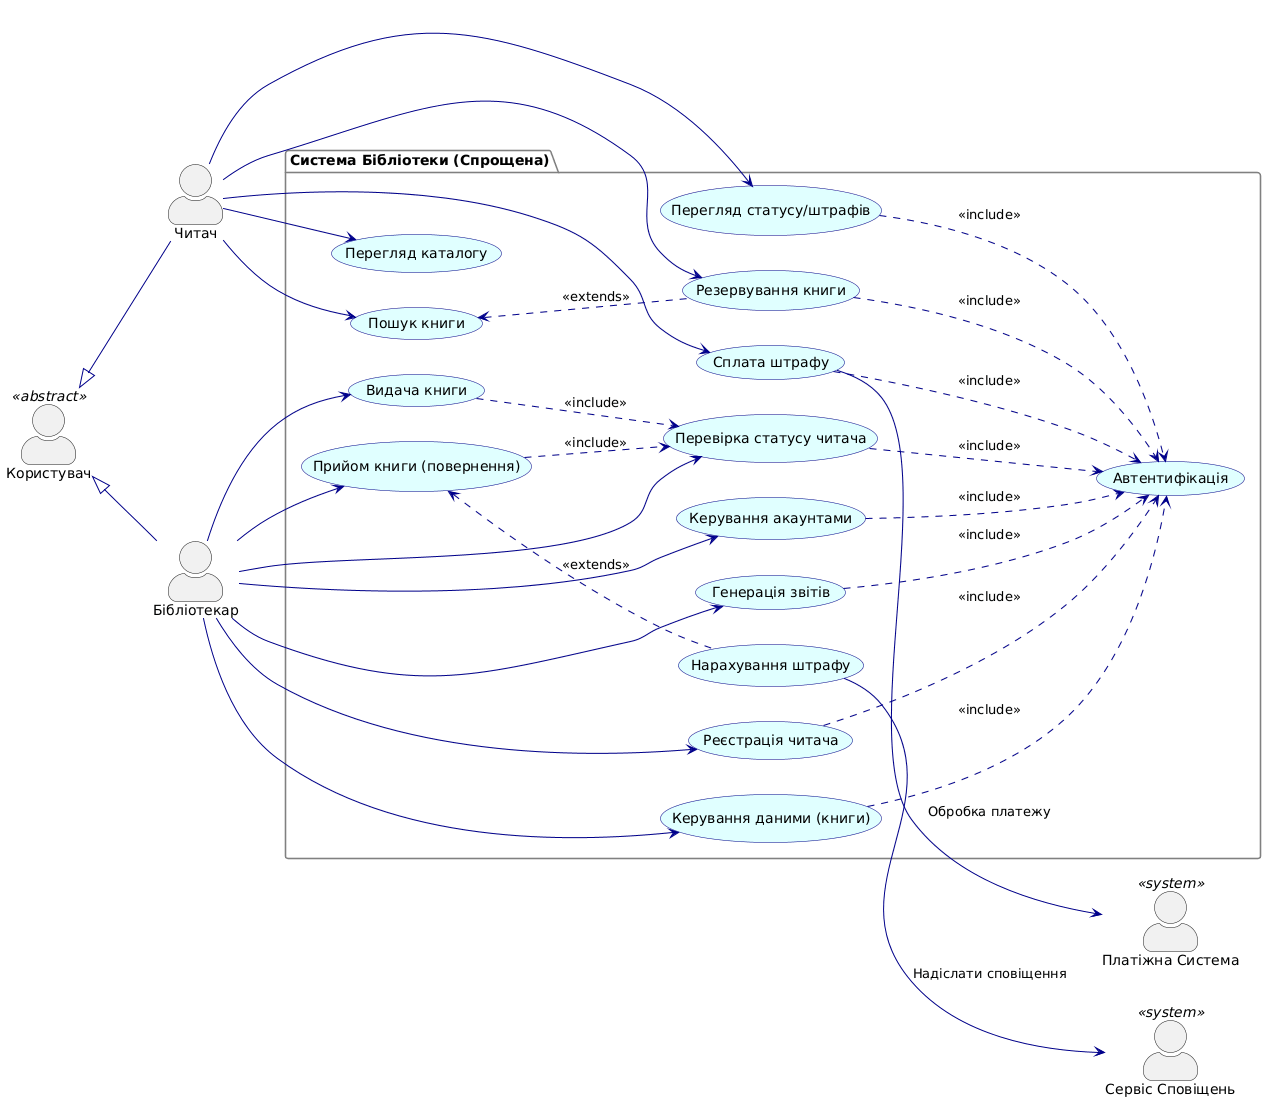

The diagram above was rendered by PlantUML. Its source (embedded in the PNG):
@startuml
' --- Налаштування стилю ---
skinparam actorStyle awesome
skinparam useCase {
    BackgroundColor #LightCyan
    BorderColor #DarkBlue
    ArrowColor #DarkBlue
    ActorBorderColor #DarkSlateGray
}
skinparam package {
    BackgroundColor #F8F8F8
    BorderColor #Gray
}

left to right direction

' --- Актори ---
actor "Користувач" as User <<abstract>>
actor "Читач" as Member
actor "Бібліотекар" as Librarian
actor "Платіжна Система" as EPS <<system>>
actor "Сервіс Сповіщень" as NS <<system>>

' --- Узагальнення акторів (Вимога лаби) ---
User <|-- Member
User <|-- Librarian

package "Система Бібліотеки (Спрощена)" {

    ' === Спільний Use Case ===
    usecase "Автентифікація" as UC_Auth

    ' === Use Cases Читача ===
    usecase "Перегляд каталогу" as UC_Catalog
    usecase "Пошук книги" as UC_Search
    usecase "Резервування книги" as UC_Reserve
    usecase "Перегляд статусу/штрафів" as UC_Status
    usecase "Сплата штрафу" as UC_PayFine

    ' === Use Cases Бібліотекаря ===
    usecase "Реєстрація читача" as UC_Register
    usecase "Перевірка статусу читача" as UC_MemberStatus
    usecase "Видача книги" as UC_Issuance
    usecase "Прийом книги (повернення)" as UC_Reception
    usecase "Керування даними (книги)" as UC_Data
    usecase "Керування акаунтами" as UC_Account
    usecase "Генерація звітів" as UC_Report
    usecase "Нарахування штрафу" as UC_Penalty
}

' === Асоціації Акторів ===
Member --> UC_Catalog
Member --> UC_Search
Member --> UC_Reserve
Member --> UC_Status
Member --> UC_PayFine

Librarian --> UC_Register
Librarian --> UC_Issuance
Librarian --> UC_Reception
Librarian --> UC_Data
Librarian --> UC_Account
Librarian --> UC_Report
Librarian --> UC_MemberStatus 

' === Зв'язки з Зовнішніми Системами ===
UC_PayFine --> EPS : "Обробка платежу"
UC_Penalty --> NS : "Надіслати сповіщення"

' === Відношення Include / Extend (Вимога лаби) ===

' -- Extend --
' Прийом книги може бути розширений нарахуванням штрафу (якщо протерміновано)
UC_Reception <.. UC_Penalty : <<extends>>
' Пошук книги може бути розширений резервуванням
UC_Search <.. UC_Reserve : <<extends>>


' -- Include --
' Багато дій вимагають автентифікації (входу в систему)
UC_Reserve ..> UC_Auth : <<include>>
UC_Status ..> UC_Auth : <<include>>
UC_PayFine ..> UC_Auth : <<include>>

UC_Register ..> UC_Auth : <<include>>
UC_Data ..> UC_Auth : <<include>>
UC_Account ..> UC_Auth : <<include>>
UC_Report ..> UC_Auth : <<include>>
UC_MemberStatus ..> UC_Auth : <<include>>

' При видачі та прийомі книги, бібліотекар має перевірити статус читача
UC_Issuance ..> UC_MemberStatus : <<include>>
UC_Reception ..> UC_MemberStatus : <<include>>
@enduml